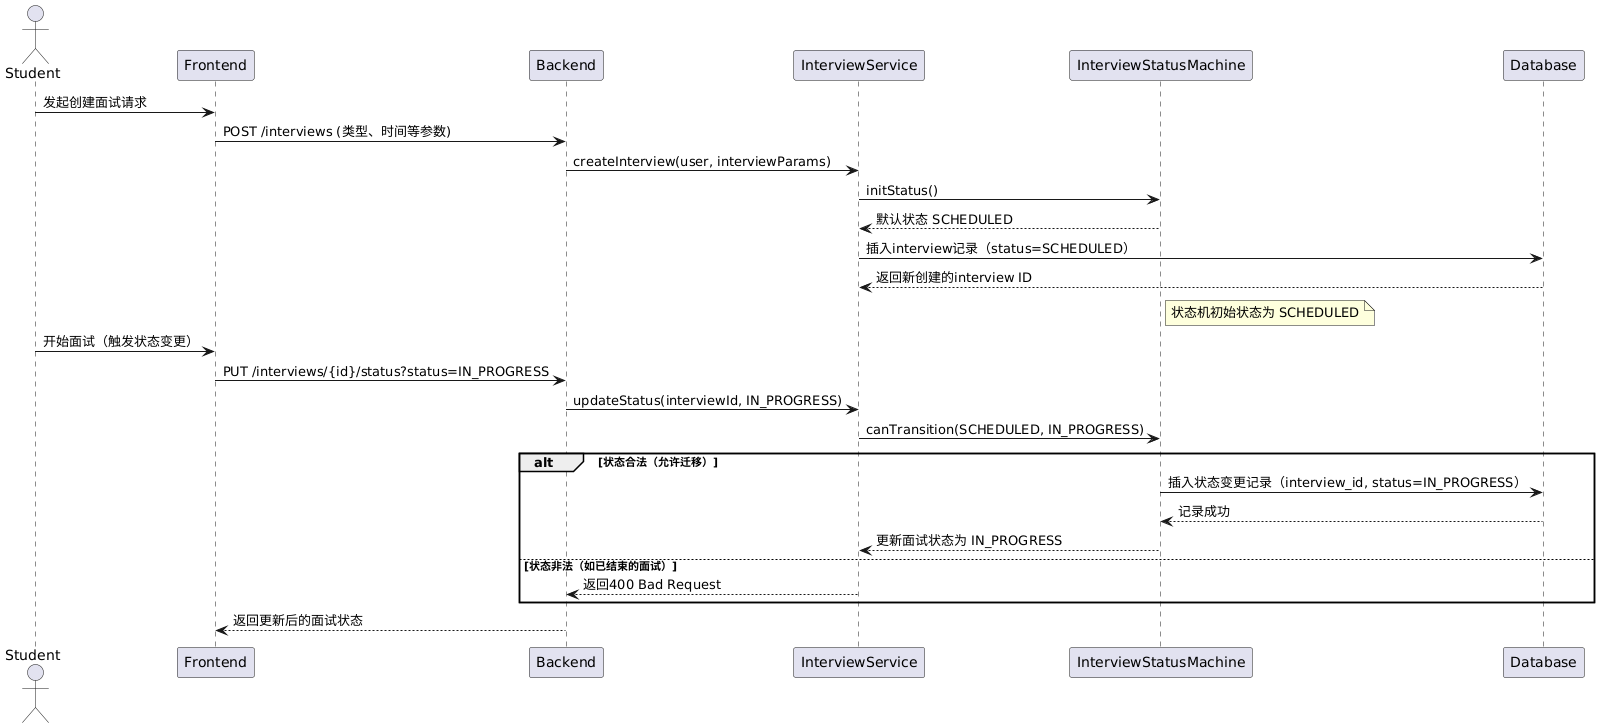

The diagram above was rendered by PlantUML. Its source (embedded in the PNG):
@startuml
actor Student
participant Frontend
participant Backend
participant InterviewService
participant InterviewStatusMachine
participant Database

Student -> Frontend: 发起创建面试请求
Frontend -> Backend: POST /interviews (类型、时间等参数)
Backend -> InterviewService: createInterview(user, interviewParams)
InterviewService -> InterviewStatusMachine: initStatus()
InterviewStatusMachine --> InterviewService: 默认状态 SCHEDULED
InterviewService -> Database: 插入interview记录（status=SCHEDULED）
Database --> InterviewService: 返回新创建的interview ID

Note right of InterviewStatusMachine: 状态机初始状态为 SCHEDULED

Student -> Frontend: 开始面试（触发状态变更）
Frontend -> Backend: PUT /interviews/{id}/status?status=IN_PROGRESS
Backend -> InterviewService: updateStatus(interviewId, IN_PROGRESS)
InterviewService -> InterviewStatusMachine: canTransition(SCHEDULED, IN_PROGRESS)
alt 状态合法（允许迁移）
    InterviewStatusMachine -> Database: 插入状态变更记录（interview_id, status=IN_PROGRESS）
    Database --> InterviewStatusMachine: 记录成功
    InterviewStatusMachine --> InterviewService: 更新面试状态为 IN_PROGRESS
else 状态非法（如已结束的面试）
    InterviewService --> Backend: 返回400 Bad Request
end

Backend --> Frontend: 返回更新后的面试状态
@enduml